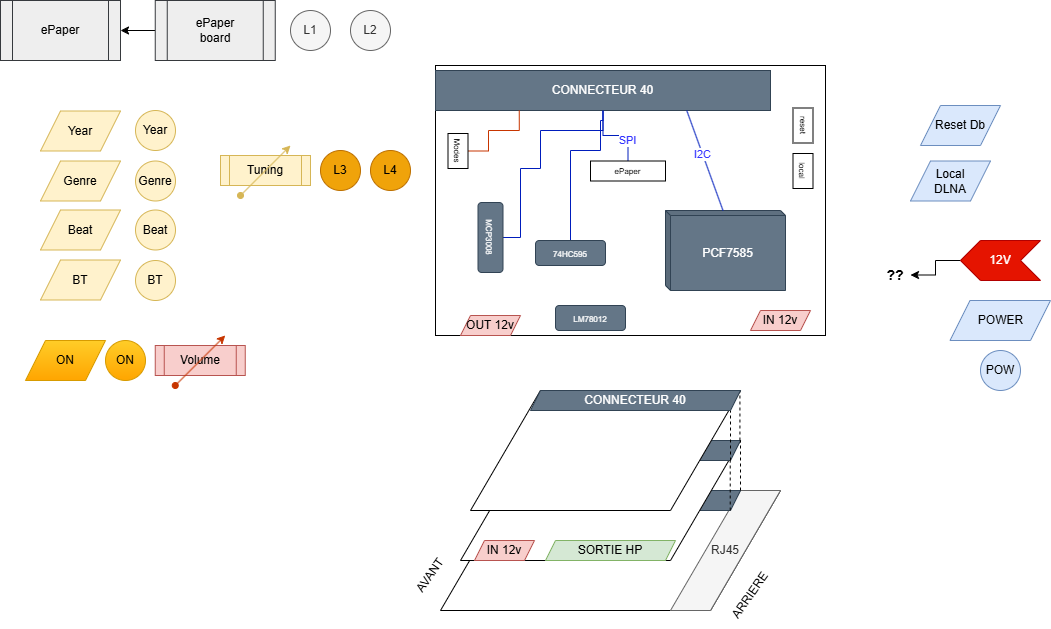

The diagram above was exported from draw.io. Its source (the exported page's mxGraphModel, read from the mxfile embedded in the PNG):
<mxGraphModel dx="1265" dy="909" grid="1" gridSize="10" guides="1" tooltips="1" connect="1" arrows="1" fold="1" page="1" pageScale="1" pageWidth="1169" pageHeight="827" math="0" shadow="0">
  <root>
    <mxCell id="0" />
    <mxCell id="1" parent="0" />
    <mxCell id="9SsuidcSnFoFDOAvl85e-1" value="" style="rounded=0;whiteSpace=wrap;html=1;" parent="1" vertex="1">
      <mxGeometry x="445" y="105" width="390" height="270" as="geometry" />
    </mxCell>
    <mxCell id="9SsuidcSnFoFDOAvl85e-2" value="" style="shape=parallelogram;perimeter=parallelogramPerimeter;whiteSpace=wrap;html=1;fixedSize=1;size=70;" parent="1" vertex="1">
      <mxGeometry x="450" y="530" width="340" height="120" as="geometry" />
    </mxCell>
    <mxCell id="9SsuidcSnFoFDOAvl85e-3" value="RJ45" style="shape=parallelogram;perimeter=parallelogramPerimeter;whiteSpace=wrap;html=1;fixedSize=1;size=70;fillColor=#f5f5f5;fontColor=#333333;strokeColor=#666666;" parent="1" vertex="1">
      <mxGeometry x="680" y="530" width="110" height="120" as="geometry" />
    </mxCell>
    <mxCell id="9SsuidcSnFoFDOAvl85e-4" value="CONNECTEUR 40" style="shape=parallelogram;perimeter=parallelogramPerimeter;whiteSpace=wrap;html=1;fixedSize=1;size=10;fillColor=#647687;fontColor=#ffffff;strokeColor=#314354;" parent="1" vertex="1">
      <mxGeometry x="500" y="530" width="250" height="20" as="geometry" />
    </mxCell>
    <mxCell id="9SsuidcSnFoFDOAvl85e-5" value="" style="shape=parallelogram;perimeter=parallelogramPerimeter;whiteSpace=wrap;html=1;fixedSize=1;size=70;" parent="1" vertex="1">
      <mxGeometry x="470" y="480" width="280" height="120" as="geometry" />
    </mxCell>
    <mxCell id="9SsuidcSnFoFDOAvl85e-6" value="CONNECTEUR 40" style="shape=parallelogram;perimeter=parallelogramPerimeter;whiteSpace=wrap;html=1;fixedSize=1;size=10;fillColor=#647687;fontColor=#ffffff;strokeColor=#314354;" parent="1" vertex="1">
      <mxGeometry x="530" y="480" width="220" height="20" as="geometry" />
    </mxCell>
    <mxCell id="9SsuidcSnFoFDOAvl85e-7" value="IN 12v" style="shape=parallelogram;perimeter=parallelogramPerimeter;whiteSpace=wrap;html=1;fixedSize=1;size=10;fillColor=#f8cecc;strokeColor=#b85450;" parent="1" vertex="1">
      <mxGeometry x="484" y="580" width="60" height="20" as="geometry" />
    </mxCell>
    <mxCell id="9SsuidcSnFoFDOAvl85e-8" value="SORTIE HP" style="shape=parallelogram;perimeter=parallelogramPerimeter;whiteSpace=wrap;html=1;fixedSize=1;size=10;fillColor=#d5e8d4;strokeColor=#82b366;" parent="1" vertex="1">
      <mxGeometry x="555" y="580" width="130" height="20" as="geometry" />
    </mxCell>
    <mxCell id="9SsuidcSnFoFDOAvl85e-9" value="" style="endArrow=none;dashed=1;html=1;rounded=0;" parent="1" edge="1">
      <mxGeometry width="50" height="50" relative="1" as="geometry">
        <mxPoint x="740" y="500" as="sourcePoint" />
        <mxPoint x="740" y="450" as="targetPoint" />
      </mxGeometry>
    </mxCell>
    <mxCell id="9SsuidcSnFoFDOAvl85e-10" value="" style="endArrow=none;dashed=1;html=1;rounded=0;" parent="1" edge="1">
      <mxGeometry width="50" height="50" relative="1" as="geometry">
        <mxPoint x="750" y="530" as="sourcePoint" />
        <mxPoint x="750" y="480" as="targetPoint" />
      </mxGeometry>
    </mxCell>
    <mxCell id="9SsuidcSnFoFDOAvl85e-11" value="" style="endArrow=none;dashed=1;html=1;rounded=0;" parent="1" edge="1">
      <mxGeometry width="50" height="50" relative="1" as="geometry">
        <mxPoint x="739.72" y="550" as="sourcePoint" />
        <mxPoint x="739.72" y="500" as="targetPoint" />
      </mxGeometry>
    </mxCell>
    <mxCell id="9SsuidcSnFoFDOAvl85e-12" value="" style="shape=parallelogram;perimeter=parallelogramPerimeter;whiteSpace=wrap;html=1;fixedSize=1;size=70;" parent="1" vertex="1">
      <mxGeometry x="480" y="430" width="270" height="120" as="geometry" />
    </mxCell>
    <mxCell id="9SsuidcSnFoFDOAvl85e-13" value="" style="endArrow=none;dashed=1;html=1;rounded=0;" parent="1" edge="1">
      <mxGeometry width="50" height="50" relative="1" as="geometry">
        <mxPoint x="749.4300000000001" y="480" as="sourcePoint" />
        <mxPoint x="749.4300000000001" y="430" as="targetPoint" />
      </mxGeometry>
    </mxCell>
    <mxCell id="9SsuidcSnFoFDOAvl85e-14" value="CONNECTEUR 40" style="shape=parallelogram;perimeter=parallelogramPerimeter;whiteSpace=wrap;html=1;fixedSize=1;size=10;fillColor=#647687;fontColor=#ffffff;strokeColor=#314354;" parent="1" vertex="1">
      <mxGeometry x="540" y="430" width="210" height="20" as="geometry" />
    </mxCell>
    <mxCell id="9SsuidcSnFoFDOAvl85e-15" value="ARRIERE" style="text;html=1;align=center;verticalAlign=middle;whiteSpace=wrap;rounded=0;rotation=-55;" parent="1" vertex="1">
      <mxGeometry x="730" y="620" width="60" height="30" as="geometry" />
    </mxCell>
    <mxCell id="9SsuidcSnFoFDOAvl85e-16" value="AVANT" style="text;html=1;align=center;verticalAlign=middle;whiteSpace=wrap;rounded=0;rotation=-55;" parent="1" vertex="1">
      <mxGeometry x="410.0045737548662" y="599.9982078739354" width="60" height="30" as="geometry" />
    </mxCell>
    <mxCell id="9SsuidcSnFoFDOAvl85e-17" style="edgeStyle=orthogonalEdgeStyle;rounded=0;orthogonalLoop=1;jettySize=auto;html=1;" parent="1" source="9SsuidcSnFoFDOAvl85e-18" target="9SsuidcSnFoFDOAvl85e-54" edge="1">
      <mxGeometry relative="1" as="geometry" />
    </mxCell>
    <mxCell id="9SsuidcSnFoFDOAvl85e-18" value="12V" style="shape=step;perimeter=stepPerimeter;whiteSpace=wrap;html=1;fixedSize=1;fillColor=#e51400;fontColor=#ffffff;strokeColor=#B20000;flipH=1;" parent="1" vertex="1">
      <mxGeometry x="970" y="280" width="80" height="40" as="geometry" />
    </mxCell>
    <mxCell id="9SsuidcSnFoFDOAvl85e-19" value="POWER" style="shape=parallelogram;perimeter=parallelogramPerimeter;whiteSpace=wrap;html=1;fixedSize=1;fillColor=#dae8fc;strokeColor=#6c8ebf;" parent="1" vertex="1">
      <mxGeometry x="959.5" y="340" width="100.5" height="40" as="geometry" />
    </mxCell>
    <mxCell id="9SsuidcSnFoFDOAvl85e-20" value="POW" style="ellipse;whiteSpace=wrap;html=1;aspect=fixed;fillColor=#dae8fc;strokeColor=#6c8ebf;" parent="1" vertex="1">
      <mxGeometry x="990" y="390" width="40" height="40" as="geometry" />
    </mxCell>
    <mxCell id="9SsuidcSnFoFDOAvl85e-21" value="L1" style="ellipse;whiteSpace=wrap;html=1;aspect=fixed;fillColor=#f5f5f5;strokeColor=#666666;fontColor=#333333;" parent="1" vertex="1">
      <mxGeometry x="300" y="50" width="40" height="40" as="geometry" />
    </mxCell>
    <mxCell id="9SsuidcSnFoFDOAvl85e-22" value="L2" style="ellipse;whiteSpace=wrap;html=1;aspect=fixed;fillColor=#f5f5f5;strokeColor=#666666;fontColor=#333333;" parent="1" vertex="1">
      <mxGeometry x="360" y="50" width="40" height="40" as="geometry" />
    </mxCell>
    <mxCell id="9SsuidcSnFoFDOAvl85e-23" value="L3" style="ellipse;whiteSpace=wrap;html=1;aspect=fixed;fillColor=#f0a30a;strokeColor=#BD7000;fontColor=#000000;" parent="1" vertex="1">
      <mxGeometry x="330" y="190" width="40" height="40" as="geometry" />
    </mxCell>
    <mxCell id="9SsuidcSnFoFDOAvl85e-24" value="L4" style="ellipse;whiteSpace=wrap;html=1;aspect=fixed;fillColor=#f0a30a;strokeColor=#BD7000;fontColor=#000000;" parent="1" vertex="1">
      <mxGeometry x="380" y="190" width="40" height="40" as="geometry" />
    </mxCell>
    <mxCell id="9SsuidcSnFoFDOAvl85e-25" value="" style="group" parent="1" vertex="1" connectable="0">
      <mxGeometry x="230" y="185" width="90" height="50" as="geometry" />
    </mxCell>
    <mxCell id="9SsuidcSnFoFDOAvl85e-26" value="Tuning" style="shape=process;whiteSpace=wrap;html=1;backgroundOutline=1;fillColor=#fff2cc;strokeColor=#d6b656;" parent="9SsuidcSnFoFDOAvl85e-25" vertex="1">
      <mxGeometry y="10" width="90" height="30" as="geometry" />
    </mxCell>
    <mxCell id="9SsuidcSnFoFDOAvl85e-27" value="" style="endArrow=classic;html=1;rounded=0;fillColor=#fff2cc;strokeColor=#d6b656;startArrow=oval;startFill=1;" parent="9SsuidcSnFoFDOAvl85e-25" edge="1">
      <mxGeometry width="50" height="50" relative="1" as="geometry">
        <mxPoint x="20" y="50" as="sourcePoint" />
        <mxPoint x="70" as="targetPoint" />
      </mxGeometry>
    </mxCell>
    <mxCell id="9SsuidcSnFoFDOAvl85e-28" value="" style="group" parent="1" vertex="1" connectable="0">
      <mxGeometry x="164.75" y="375" width="90" height="50" as="geometry" />
    </mxCell>
    <mxCell id="9SsuidcSnFoFDOAvl85e-29" value="Volume" style="shape=process;whiteSpace=wrap;html=1;backgroundOutline=1;fillColor=#f8cecc;strokeColor=#b85450;" parent="9SsuidcSnFoFDOAvl85e-28" vertex="1">
      <mxGeometry y="10" width="90" height="30" as="geometry" />
    </mxCell>
    <mxCell id="9SsuidcSnFoFDOAvl85e-30" value="" style="endArrow=classic;html=1;rounded=0;fillColor=#fa6800;strokeColor=#C73500;startArrow=oval;startFill=1;" parent="9SsuidcSnFoFDOAvl85e-28" edge="1">
      <mxGeometry width="50" height="50" relative="1" as="geometry">
        <mxPoint x="20" y="50" as="sourcePoint" />
        <mxPoint x="70" as="targetPoint" />
      </mxGeometry>
    </mxCell>
    <mxCell id="9SsuidcSnFoFDOAvl85e-31" value="ON" style="ellipse;whiteSpace=wrap;html=1;aspect=fixed;fillColor=#ffcd28;strokeColor=#d79b00;gradientColor=#ffa500;" parent="1" vertex="1">
      <mxGeometry x="115" y="380" width="40" height="40" as="geometry" />
    </mxCell>
    <mxCell id="9SsuidcSnFoFDOAvl85e-32" value="Year" style="ellipse;whiteSpace=wrap;html=1;aspect=fixed;fillColor=#fff2cc;strokeColor=#d6b656;" parent="1" vertex="1">
      <mxGeometry x="145" y="150" width="40" height="40" as="geometry" />
    </mxCell>
    <mxCell id="9SsuidcSnFoFDOAvl85e-33" value="Beat" style="ellipse;whiteSpace=wrap;html=1;aspect=fixed;fillColor=#fff2cc;strokeColor=#d6b656;" parent="1" vertex="1">
      <mxGeometry x="145" y="249.5" width="40" height="40" as="geometry" />
    </mxCell>
    <mxCell id="9SsuidcSnFoFDOAvl85e-34" value="Genre" style="ellipse;whiteSpace=wrap;html=1;aspect=fixed;fillColor=#fff2cc;strokeColor=#d6b656;" parent="1" vertex="1">
      <mxGeometry x="145" y="200.5" width="40" height="40" as="geometry" />
    </mxCell>
    <mxCell id="9SsuidcSnFoFDOAvl85e-35" value="BT" style="ellipse;whiteSpace=wrap;html=1;aspect=fixed;fillColor=#fff2cc;strokeColor=#d6b656;" parent="1" vertex="1">
      <mxGeometry x="145" y="300" width="40" height="40" as="geometry" />
    </mxCell>
    <mxCell id="9SsuidcSnFoFDOAvl85e-36" value="Beat" style="shape=parallelogram;perimeter=parallelogramPerimeter;whiteSpace=wrap;html=1;fixedSize=1;fillColor=#fff2cc;strokeColor=#d6b656;" parent="1" vertex="1">
      <mxGeometry x="50" y="249.5" width="80" height="40" as="geometry" />
    </mxCell>
    <mxCell id="9SsuidcSnFoFDOAvl85e-37" value="Genre" style="shape=parallelogram;perimeter=parallelogramPerimeter;whiteSpace=wrap;html=1;fixedSize=1;fillColor=#fff2cc;strokeColor=#d6b656;" parent="1" vertex="1">
      <mxGeometry x="50" y="200.5" width="80" height="40" as="geometry" />
    </mxCell>
    <mxCell id="9SsuidcSnFoFDOAvl85e-38" value="Year" style="shape=parallelogram;perimeter=parallelogramPerimeter;whiteSpace=wrap;html=1;fixedSize=1;fillColor=#fff2cc;strokeColor=#d6b656;rounded=0;" parent="1" vertex="1">
      <mxGeometry x="50" y="150.5" width="80" height="40" as="geometry" />
    </mxCell>
    <mxCell id="9SsuidcSnFoFDOAvl85e-39" value="BT" style="shape=parallelogram;perimeter=parallelogramPerimeter;whiteSpace=wrap;html=1;fixedSize=1;fillColor=#fff2cc;strokeColor=#d6b656;" parent="1" vertex="1">
      <mxGeometry x="50" y="299.5" width="80" height="40" as="geometry" />
    </mxCell>
    <mxCell id="9SsuidcSnFoFDOAvl85e-40" value="ON" style="shape=parallelogram;perimeter=parallelogramPerimeter;whiteSpace=wrap;html=1;fixedSize=1;fillColor=#ffcd28;strokeColor=#d79b00;gradientColor=#ffa500;" parent="1" vertex="1">
      <mxGeometry x="35" y="380" width="80" height="40" as="geometry" />
    </mxCell>
    <mxCell id="9SsuidcSnFoFDOAvl85e-41" value="Reset Db" style="shape=parallelogram;perimeter=parallelogramPerimeter;whiteSpace=wrap;html=1;fixedSize=1;fillColor=#dae8fc;strokeColor=#6c8ebf;" parent="1" vertex="1">
      <mxGeometry x="930" y="145" width="80" height="40" as="geometry" />
    </mxCell>
    <mxCell id="9SsuidcSnFoFDOAvl85e-42" value="Local &lt;br&gt;DLNA" style="shape=parallelogram;perimeter=parallelogramPerimeter;whiteSpace=wrap;html=1;fixedSize=1;fillColor=#dae8fc;strokeColor=#6c8ebf;" parent="1" vertex="1">
      <mxGeometry x="920" y="200.5" width="80" height="40" as="geometry" />
    </mxCell>
    <mxCell id="9SsuidcSnFoFDOAvl85e-43" style="edgeStyle=orthogonalEdgeStyle;rounded=0;orthogonalLoop=1;jettySize=auto;html=1;entryX=1;entryY=0.5;entryDx=0;entryDy=0;" parent="1" source="9SsuidcSnFoFDOAvl85e-44" target="9SsuidcSnFoFDOAvl85e-55" edge="1">
      <mxGeometry relative="1" as="geometry" />
    </mxCell>
    <mxCell id="9SsuidcSnFoFDOAvl85e-44" value="ePaper&lt;div&gt;board&lt;/div&gt;" style="shape=process;whiteSpace=wrap;html=1;backgroundOutline=1;fillColor=#eeeeee;strokeColor=#36393d;" parent="1" vertex="1">
      <mxGeometry x="164.75" y="40" width="120" height="60" as="geometry" />
    </mxCell>
    <mxCell id="9SsuidcSnFoFDOAvl85e-45" value="OUT 12v" style="shape=parallelogram;perimeter=parallelogramPerimeter;whiteSpace=wrap;html=1;fixedSize=1;size=10;fillColor=#f8cecc;strokeColor=#b85450;" parent="1" vertex="1">
      <mxGeometry x="470" y="355" width="60" height="20" as="geometry" />
    </mxCell>
    <mxCell id="9SsuidcSnFoFDOAvl85e-46" style="edgeStyle=orthogonalEdgeStyle;rounded=0;orthogonalLoop=1;jettySize=auto;html=1;entryX=0.5;entryY=1;entryDx=0;entryDy=0;fillColor=#0050ef;strokeColor=#001DBC;exitX=0.5;exitY=0;exitDx=0;exitDy=0;endArrow=none;startFill=0;" parent="1" source="9SsuidcSnFoFDOAvl85e-47" target="9SsuidcSnFoFDOAvl85e-53" edge="1">
      <mxGeometry relative="1" as="geometry">
        <Array as="points">
          <mxPoint x="530" y="277" />
          <mxPoint x="530" y="208" />
          <mxPoint x="550" y="208" />
          <mxPoint x="550" y="170" />
          <mxPoint x="613" y="170" />
        </Array>
      </mxGeometry>
    </mxCell>
    <mxCell id="9SsuidcSnFoFDOAvl85e-47" value="&lt;span style=&quot;color: rgb(255, 255, 255); font-size: 8px;&quot;&gt;MCP3008&lt;/span&gt;" style="rounded=1;whiteSpace=wrap;html=1;fillColor=#647687;fontColor=#ffffff;strokeColor=#314354;rotation=90;" parent="1" vertex="1">
      <mxGeometry x="465" y="264.5" width="70" height="25" as="geometry" />
    </mxCell>
    <mxCell id="9SsuidcSnFoFDOAvl85e-48" style="edgeStyle=orthogonalEdgeStyle;rounded=0;orthogonalLoop=1;jettySize=auto;html=1;fillColor=#0050ef;strokeColor=#001DBC;endArrow=none;startFill=0;entryX=0.5;entryY=1;entryDx=0;entryDy=0;" parent="1" source="9SsuidcSnFoFDOAvl85e-49" target="9SsuidcSnFoFDOAvl85e-53" edge="1">
      <mxGeometry relative="1" as="geometry">
        <mxPoint x="610" y="150" as="targetPoint" />
        <Array as="points">
          <mxPoint x="580" y="190" />
          <mxPoint x="610" y="190" />
          <mxPoint x="610" y="160" />
          <mxPoint x="612" y="160" />
        </Array>
      </mxGeometry>
    </mxCell>
    <mxCell id="9SsuidcSnFoFDOAvl85e-49" value="&lt;font style=&quot;font-size: 8px;&quot;&gt;74HC595&lt;/font&gt;" style="rounded=1;whiteSpace=wrap;html=1;fillColor=#647687;fontColor=#ffffff;strokeColor=#314354;" parent="1" vertex="1">
      <mxGeometry x="545" y="280" width="70" height="25" as="geometry" />
    </mxCell>
    <mxCell id="9SsuidcSnFoFDOAvl85e-50" value="&lt;font style=&quot;font-size: 8px;&quot;&gt;LM78012&lt;/font&gt;" style="rounded=1;whiteSpace=wrap;html=1;fillColor=#647687;fontColor=#ffffff;strokeColor=#314354;" parent="1" vertex="1">
      <mxGeometry x="565" y="345" width="70" height="25" as="geometry" />
    </mxCell>
    <mxCell id="9SsuidcSnFoFDOAvl85e-51" value="PCF7585" style="shape=cube;whiteSpace=wrap;html=1;boundedLbl=1;backgroundOutline=1;darkOpacity=0.05;darkOpacity2=0.1;size=5;fillColor=#647687;fontColor=#ffffff;strokeColor=#314354;" parent="1" vertex="1">
      <mxGeometry x="675" y="250" width="120" height="80" as="geometry" />
    </mxCell>
    <mxCell id="9SsuidcSnFoFDOAvl85e-52" value="IN 12v" style="shape=parallelogram;perimeter=parallelogramPerimeter;whiteSpace=wrap;html=1;fixedSize=1;size=10;fillColor=#f8cecc;strokeColor=#b85450;" parent="1" vertex="1">
      <mxGeometry x="760" y="350" width="60" height="20" as="geometry" />
    </mxCell>
    <mxCell id="9SsuidcSnFoFDOAvl85e-53" value="CONNECTEUR 40" style="rounded=0;whiteSpace=wrap;html=1;fillColor=#647687;fontColor=#ffffff;strokeColor=#314354;" parent="1" vertex="1">
      <mxGeometry x="445" y="110" width="335" height="40" as="geometry" />
    </mxCell>
    <mxCell id="9SsuidcSnFoFDOAvl85e-54" value="&lt;font style=&quot;font-size: 14px;&quot;&gt;&lt;b&gt;??&lt;/b&gt;&lt;/font&gt;" style="text;html=1;align=center;verticalAlign=middle;whiteSpace=wrap;rounded=0;" parent="1" vertex="1">
      <mxGeometry x="890" y="299.5" width="30" height="30" as="geometry" />
    </mxCell>
    <mxCell id="9SsuidcSnFoFDOAvl85e-55" value="ePaper" style="shape=process;whiteSpace=wrap;html=1;backgroundOutline=1;fillColor=#eeeeee;strokeColor=#36393d;" parent="1" vertex="1">
      <mxGeometry x="10" y="40" width="120" height="60" as="geometry" />
    </mxCell>
    <mxCell id="9SsuidcSnFoFDOAvl85e-56" style="edgeStyle=orthogonalEdgeStyle;rounded=0;orthogonalLoop=1;jettySize=auto;html=1;entryX=0.25;entryY=1;entryDx=0;entryDy=0;fillColor=#fa6800;strokeColor=#C73500;endArrow=none;startFill=0;" parent="1" source="9SsuidcSnFoFDOAvl85e-57" target="9SsuidcSnFoFDOAvl85e-53" edge="1">
      <mxGeometry relative="1" as="geometry">
        <Array as="points">
          <mxPoint x="498" y="191" />
          <mxPoint x="498" y="170" />
          <mxPoint x="529" y="170" />
        </Array>
      </mxGeometry>
    </mxCell>
    <mxCell id="9SsuidcSnFoFDOAvl85e-57" value="Modes" style="rounded=0;whiteSpace=wrap;html=1;fontSize=8;rotation=90;" parent="1" vertex="1">
      <mxGeometry x="450" y="180.5" width="35" height="20" as="geometry" />
    </mxCell>
    <mxCell id="9SsuidcSnFoFDOAvl85e-58" value="reset" style="rounded=0;whiteSpace=wrap;html=1;fontSize=8;rotation=90;" parent="1" vertex="1">
      <mxGeometry x="795" y="155" width="35" height="20" as="geometry" />
    </mxCell>
    <mxCell id="9SsuidcSnFoFDOAvl85e-59" value="local" style="rounded=0;whiteSpace=wrap;html=1;fontSize=8;rotation=90;" parent="1" vertex="1">
      <mxGeometry x="795" y="200.5" width="35" height="20" as="geometry" />
    </mxCell>
    <mxCell id="9SsuidcSnFoFDOAvl85e-60" style="edgeStyle=orthogonalEdgeStyle;rounded=0;orthogonalLoop=1;jettySize=auto;html=1;entryX=0.5;entryY=1;entryDx=0;entryDy=0;fillColor=#0050ef;strokeColor=#001DBC;endArrow=none;startFill=0;" parent="1" source="9SsuidcSnFoFDOAvl85e-62" target="9SsuidcSnFoFDOAvl85e-53" edge="1">
      <mxGeometry relative="1" as="geometry">
        <Array as="points">
          <mxPoint x="638" y="175" />
          <mxPoint x="612" y="175" />
        </Array>
      </mxGeometry>
    </mxCell>
    <mxCell id="9SsuidcSnFoFDOAvl85e-61" value="SPI" style="edgeLabel;html=1;align=center;verticalAlign=middle;resizable=0;points=[];fontColor=#3333FF;" parent="9SsuidcSnFoFDOAvl85e-60" vertex="1" connectable="0">
      <mxGeometry x="-0.431" y="1" relative="1" as="geometry">
        <mxPoint as="offset" />
      </mxGeometry>
    </mxCell>
    <mxCell id="9SsuidcSnFoFDOAvl85e-62" value="ePaper" style="rounded=0;whiteSpace=wrap;html=1;fontSize=8;rotation=0;" parent="1" vertex="1">
      <mxGeometry x="600" y="200.5" width="75" height="20" as="geometry" />
    </mxCell>
    <mxCell id="9SsuidcSnFoFDOAvl85e-63" value="" style="endArrow=none;html=1;rounded=0;entryX=0;entryY=0;entryDx=57.5;entryDy=0;entryPerimeter=0;exitX=0.75;exitY=1;exitDx=0;exitDy=0;fillColor=#0050ef;strokeColor=#001DBC;" parent="1" source="9SsuidcSnFoFDOAvl85e-53" target="9SsuidcSnFoFDOAvl85e-51" edge="1">
      <mxGeometry width="50" height="50" relative="1" as="geometry">
        <mxPoint x="570" y="390" as="sourcePoint" />
        <mxPoint x="620" y="340" as="targetPoint" />
      </mxGeometry>
    </mxCell>
    <mxCell id="9SsuidcSnFoFDOAvl85e-64" value="I2C" style="edgeLabel;html=1;align=center;verticalAlign=middle;resizable=0;points=[];fontColor=#3333FF;" parent="9SsuidcSnFoFDOAvl85e-63" vertex="1" connectable="0">
      <mxGeometry x="-0.1298" relative="1" as="geometry">
        <mxPoint as="offset" />
      </mxGeometry>
    </mxCell>
  </root>
</mxGraphModel>